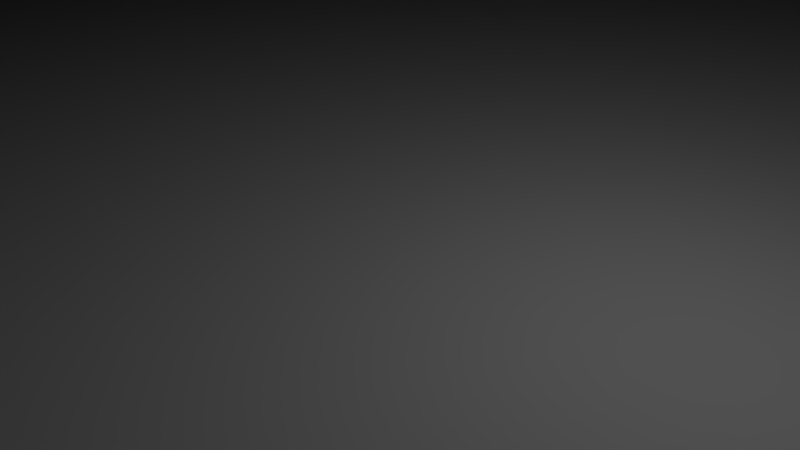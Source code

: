# Source: Maze.blend  (saved by Blender 2.78.0; exported with 4.5.12 LTS)
import bpy
from mathutils import Matrix  # noqa: F401  (used for matrix-valued properties, if any)

bpy.ops.wm.read_factory_settings(use_empty=True)
scene = bpy.context.scene
scene.name = 'Scene'

# ---- collections
col_collection_1 = bpy.data.collections.new('Collection 1'); scene.collection.children.link(col_collection_1)

# ---- world
world_world = bpy.data.worlds.new('World'); scene.world = world_world
world_world.color = (0.05088, 0.05088, 0.05088)
world_world.use_sun_shadow = False
world_world.sun_shadow_jitter_overblur = 0.0
world_world.cycles.sampling_method = 'MANUAL'

# ---- cameras
cam_camera = bpy.data.cameras.new('Camera')
cam_camera.clip_end = 100.0
cam_camera.lens = 35.0
cam_camera.sensor_width = 32.0
cam_camera.sensor_height = 18.0
cam_camera.ortho_scale = 7.314
cam_camera.dof.focus_distance = 0.0
cam_camera.dof.aperture_fstop = 128.0

# ---- lights
light_lamp = bpy.data.lights.new('Lamp', 'POINT')
light_lamp.transmission_factor = 0.0
light_lamp.cutoff_distance = 30.0
light_lamp.energy = 100.0
light_lamp.shadow_buffer_clip_start = 1.001
light_lamp.shadow_soft_size = 0.1
light_lamp.shadow_maximum_resolution = 0.006
light_lamp.use_absolute_resolution = True

# ---- meshes
me_cube_002 = bpy.data.meshes.new('Cube.002')
me_cube_002.from_pydata([(90.0, -20.0, 10.0), (90.0, -30.0, 10.0), (90.0, -40.0, 10.0), (80.0, -20.0, 10.0), (80.0, -30.0, 10.0), (80.0, -40.0, 10.0), (80.0, -50.0, 10.0), (80.0, -60.0, 10.0), (80.0, -70.0, 10.0), (80.0, -80.0, 10.0), (70.0, -20.0, 10.0), (70.0, -30.0, 10.0), (70.0, -50.0, 10.0), (70.0, -60.0, 10.0), (70.0, -70.0, 10.0), (70.0, -80.0, 10.0), (60.0, -20.0, 10.0), (60.0, -30.0, 10.0), (60.0, -70.0, 10.0), (60.0, -80.0, 10.0), (50.0, 20.0, 10.0), (50.0, 10.0, 10.0), (50.0, 0.0, 10.0), (50.0, -10.0, 10.0), (50.0, -20.0, 10.0), (50.0, -30.0, 10.0), (50.0, -70.0, 10.0), (50.0, -80.0, 10.0), (40.0, 80.0, 10.0), (40.0, 70.0, 10.0), (40.0, 20.0, 10.0), (40.0, 10.0, 10.0), (40.0, 0.0, 10.0), (40.0, -10.0, 10.0), (40.0, -20.0, 10.0), (40.0, -30.0, 10.0), (40.0, -70.0, 10.0), (40.0, -80.0, 10.0), (30.0, 80.0, 10.0), (30.0, 70.0, 10.0), (30.0, -70.0, 10.0), (30.0, -80.0, 10.0), (20.0, 80.0, 10.0), (20.0, 70.0, 10.0), (20.0, -30.0, 10.0), (20.0, -40.0, 10.0), (20.0, -50.0, 10.0), (20.0, -60.0, 10.0), (20.0, -70.0, 10.0), (20.0, -80.0, 10.0), (10.0, 80.0, 10.0), (10.0, 70.0, 10.0), (10.0, -30.0, 10.0), (10.0, -40.0, 10.0), (10.0, -50.0, 10.0), (10.0, -60.0, 10.0), (10.0, -70.0, 10.0), (10.0, -80.0, 10.0), (0.0, 80.0, 10.0), (0.0, 70.0, 10.0), (0.0, 60.0, 10.0), (0.0, -70.0, 10.0), (0.0, -80.0, 10.0), (-10.0, 80.0, 10.0), (-10.0, 70.0, 10.0), (-10.0, 60.0, 10.0), (-10.0, -70.0, 10.0), (-10.0, -80.0, 10.0), (-20.0, 70.0, 10.0), (-20.0, 60.0, 10.0), (-30.0, 70.0, 10.0), (-30.0, 60.0, 10.0), (-30.0, 30.0, 10.0), (-30.0, 20.0, 10.0), (-30.0, 10.0, 10.0), (-40.0, 70.0, 10.0), (-40.0, 60.0, 10.0), (-40.0, 50.0, 10.0), (-40.0, 30.0, 10.0), (-40.0, 20.0, 10.0), (-40.0, 10.0, 10.0), (-40.0, 0.0, 10.0), (-40.0, -10.0, 10.0), (-40.0, -20.0, 10.0), (-40.0, -30.0, 10.0), (-40.0, -40.0, 10.0), (-40.0, -50.0, 10.0), (-40.0, -60.0, 10.0), (-40.0, -70.0, 10.0), (-40.0, -80.0, 10.0), (-40.0, -90.0, 10.0), (-50.0, 70.0, 10.0), (-50.0, 60.0, 10.0), (-50.0, 50.0, 10.0), (-50.0, 20.0, 10.0), (-50.0, 10.0, 10.0), (-50.0, 0.0, 10.0), (-50.0, -10.0, 10.0), (-50.0, -20.0, 10.0), (-50.0, -30.0, 10.0), (-50.0, -40.0, 10.0), (-50.0, -50.0, 10.0), (-50.0, -60.0, 10.0), (-50.0, -70.0, 10.0), (-50.0, -80.0, 10.0), (-50.0, -90.0, 10.0), (-60.0, 60.0, 10.0), (-60.0, 50.0, 10.0), (-60.0, -70.0, 10.0), (-60.0, -80.0, 10.0), (-60.0, -90.0, 10.0), (-70.0, 60.0, 10.0), (-70.0, 50.0, 10.0), (-70.0, 0.0, 10.0), (-70.0, -10.0, 10.0), (-70.0, -20.0, 10.0), (-70.0, -30.0, 10.0), (-70.0, -40.0, 10.0), (-70.0, -50.0, 10.0), (-70.0, -60.0, 10.0), (-70.0, -70.0, 10.0), (-70.0, -80.0, 10.0), (-70.0, -90.0, 10.0), (-80.0, 60.0, 10.0), (-80.0, 50.0, 10.0), (-80.0, 0.0, 10.0), (-80.0, -10.0, 10.0), (-80.0, -20.0, 10.0), (-80.0, -30.0, 10.0), (-80.0, -40.0, 10.0), (-80.0, -50.0, 10.0), (-80.0, -60.0, 10.0), (-80.0, -70.0, 10.0), (-80.0, -80.0, 10.0), (-90.0, 60.0, 10.0), (-90.0, 50.0, 10.0), (40.0, 80.0, 30.0), (40.0, 70.0, 30.0), (30.0, 80.0, 30.0), (30.0, 70.0, 30.0), (20.0, 80.0, 30.0), (20.0, 70.0, 30.0), (10.0, 80.0, 30.0), (10.0, 70.0, 30.0), (0.0, 80.0, 30.0), (0.0, 70.0, 30.0), (0.0, 60.0, 30.0), (-10.0, 80.0, 30.0), (-10.0, 70.0, 30.0), (-10.0, 60.0, 30.0), (-20.0, 70.0, 30.0), (-20.0, 60.0, 30.0), (-30.0, 70.0, 30.0), (-30.0, 60.0, 30.0), (-40.0, 70.0, 30.0), (-40.0, 60.0, 30.0), (-40.0, 50.0, 30.0), (-50.0, 70.0, 30.0), (-50.0, 60.0, 30.0), (-50.0, 50.0, 30.0), (-60.0, 60.0, 30.0), (-60.0, 50.0, 30.0), (-70.0, 60.0, 30.0), (-70.0, 50.0, 30.0), (-80.0, 60.0, 30.0), (-80.0, 50.0, 30.0), (-90.0, 60.0, 30.0), (-90.0, 50.0, 30.0), (90.0, -20.0, 30.0), (90.0, -30.0, 30.0), (90.0, -40.0, 30.0), (80.0, -20.0, 30.0), (80.0, -30.0, 30.0), (80.0, -40.0, 30.0), (70.0, -20.0, 30.0), (70.0, -30.0, 30.0), (60.0, -20.0, 30.0), (60.0, -30.0, 30.0), (50.0, 20.0, 30.0), (50.0, 10.0, 30.0), (50.0, 0.0, 30.0), (50.0, -10.0, 30.0), (50.0, -20.0, 30.0), (50.0, -30.0, 30.0), (40.0, 20.0, 30.0), (40.0, 10.0, 30.0), (40.0, 0.0, 30.0), (40.0, -10.0, 30.0), (40.0, -20.0, 30.0), (40.0, -30.0, 30.0), (-30.0, 30.0, 30.0), (-30.0, 20.0, 30.0), (-30.0, 10.0, 30.0), (-40.0, 30.0, 30.0), (-40.0, 20.0, 30.0), (-40.0, 10.0, 30.0), (-40.0, 0.0, 30.0), (-40.0, -10.0, 30.0), (-40.0, -20.0, 30.0), (-40.0, -30.0, 30.0), (-40.0, -40.0, 30.0), (-40.0, -50.0, 30.0), (-40.0, -60.0, 30.0), (-40.0, -70.0, 30.0), (-40.0, -80.0, 30.0), (-40.0, -90.0, 30.0), (-50.0, 20.0, 30.0), (-50.0, 10.0, 30.0), (-50.0, 0.0, 30.0), (-50.0, -10.0, 30.0), (-50.0, -20.0, 30.0), (-50.0, -30.0, 30.0), (-50.0, -40.0, 30.0), (-50.0, -50.0, 30.0), (-50.0, -60.0, 30.0), (-50.0, -70.0, 30.0), (-50.0, -80.0, 30.0), (-50.0, -90.0, 30.0), (-60.0, -70.0, 30.0), (-60.0, -80.0, 30.0), (-60.0, -90.0, 30.0), (-70.0, 0.0, 30.0), (-70.0, -10.0, 30.0), (-70.0, -20.0, 30.0), (-70.0, -30.0, 30.0), (-70.0, -40.0, 30.0), (-70.0, -50.0, 30.0), (-70.0, -60.0, 30.0), (-70.0, -70.0, 30.0), (-70.0, -80.0, 30.0), (-70.0, -90.0, 30.0), (-80.0, 0.0, 30.0), (-80.0, -10.0, 30.0), (-80.0, -20.0, 30.0), (-80.0, -30.0, 30.0), (-80.0, -40.0, 30.0), (-80.0, -50.0, 30.0), (-80.0, -60.0, 30.0), (-80.0, -70.0, 30.0), (-80.0, -80.0, 30.0), (80.0, -50.0, 30.0), (80.0, -60.0, 30.0), (80.0, -70.0, 30.0), (80.0, -80.0, 30.0), (70.0, -50.0, 30.0), (70.0, -60.0, 30.0), (70.0, -70.0, 30.0), (70.0, -80.0, 30.0), (60.0, -70.0, 30.0), (60.0, -80.0, 30.0), (50.0, -70.0, 30.0), (50.0, -80.0, 30.0), (40.0, -70.0, 30.0), (40.0, -80.0, 30.0), (30.0, -70.0, 30.0), (30.0, -80.0, 30.0), (20.0, -30.0, 30.0), (20.0, -40.0, 30.0), (20.0, -50.0, 30.0), (20.0, -60.0, 30.0), (20.0, -70.0, 30.0), (20.0, -80.0, 30.0), (10.0, -30.0, 30.0), (10.0, -40.0, 30.0), (10.0, -50.0, 30.0), (10.0, -60.0, 30.0), (10.0, -70.0, 30.0), (10.0, -80.0, 30.0), (0.0, -70.0, 30.0), (0.0, -80.0, 30.0), (-10.0, -70.0, 30.0), (-10.0, -80.0, 30.0)], [], [(3, 10, 174, 171), (2, 1, 169, 170), (31, 32, 186, 185), (54, 55, 265, 264), (41, 37, 253, 255), (53, 54, 264, 263), (35, 25, 183, 189), (36, 40, 254, 252), (1, 0, 168, 169), (52, 53, 263, 262), (30, 31, 185, 184), (5, 2, 170, 173), (17, 11, 175, 177), (4, 5, 173, 172), (10, 16, 176, 174), (57, 49, 261, 267), (123, 134, 166, 164), (19, 15, 247, 249), (39, 29, 137, 139), (9, 8, 242, 243), (76, 71, 153, 155), (14, 18, 248, 246), (67, 62, 269, 271), (8, 7, 241, 242), (61, 66, 270, 268), (37, 27, 251, 253), (28, 38, 138, 136), (48, 47, 259, 260), (70, 75, 154, 152), (107, 93, 159, 161), (7, 6, 240, 241), (51, 43, 141, 143), (92, 106, 160, 158), (77, 76, 155, 156), (120, 119, 227, 228), (113, 125, 231, 221), (42, 50, 142, 140), (65, 60, 146, 149), (101, 102, 214, 213), (119, 118, 226, 227), (100, 101, 213, 212), (78, 79, 194, 193), (118, 117, 225, 226), (110, 105, 217, 220), (99, 100, 212, 211), (117, 116, 224, 225), (104, 109, 219, 216), (98, 99, 211, 210), (116, 115, 223, 224), (124, 112, 163, 165), (90, 89, 204, 205), (60, 59, 145, 146), (97, 98, 210, 209), (115, 114, 222, 223), (29, 28, 136, 137), (89, 88, 203, 204), (109, 108, 218, 219), (79, 94, 206, 194), (133, 121, 229, 239), (96, 97, 209, 208), (132, 133, 239, 238), (114, 113, 221, 222), (88, 87, 202, 203), (111, 123, 164, 162), (136, 138, 139, 137), (138, 140, 141, 139), (140, 142, 143, 141), (142, 144, 145, 143), (144, 147, 148, 145), (145, 148, 149, 146), (148, 150, 151, 149), (150, 152, 153, 151), (152, 154, 155, 153), (154, 157, 158, 155), (155, 158, 159, 156), (158, 160, 161, 159), (160, 162, 163, 161), (162, 164, 165, 163), (164, 166, 167, 165), (64, 68, 150, 148), (63, 64, 148, 147), (135, 124, 165, 167), (69, 65, 149, 151), (91, 92, 158, 157), (50, 58, 144, 142), (134, 135, 167, 166), (106, 111, 162, 160), (59, 51, 143, 145), (112, 107, 161, 163), (75, 91, 157, 154), (38, 42, 140, 138), (43, 39, 139, 141), (93, 77, 156, 159), (68, 70, 152, 150), (71, 69, 151, 153), (58, 63, 147, 144), (168, 171, 172, 169), (169, 172, 173, 170), (171, 174, 175, 172), (174, 176, 177, 175), (176, 182, 183, 177), (178, 184, 185, 179), (179, 185, 186, 180), (180, 186, 187, 181), (181, 187, 188, 182), (182, 188, 189, 183), (32, 33, 187, 186), (21, 20, 178, 179), (16, 24, 182, 176), (11, 4, 172, 175), (20, 30, 184, 178), (33, 34, 188, 187), (22, 21, 179, 180), (25, 17, 177, 183), (34, 35, 189, 188), (23, 22, 180, 181), (0, 3, 171, 168), (24, 23, 181, 182), (190, 193, 194, 191), (191, 194, 195, 192), (194, 206, 207, 195), (195, 207, 208, 196), (196, 208, 209, 197), (197, 209, 210, 198), (198, 210, 211, 199), (199, 211, 212, 200), (200, 212, 213, 201), (201, 213, 214, 202), (202, 214, 215, 203), (203, 215, 216, 204), (204, 216, 217, 205), (216, 219, 220, 217), (218, 228, 229, 219), (219, 229, 230, 220), (221, 231, 232, 222), (222, 232, 233, 223), (223, 233, 234, 224), (224, 234, 235, 225), (225, 235, 236, 226), (226, 236, 237, 227), (227, 237, 238, 228), (228, 238, 239, 229), (81, 80, 195, 196), (102, 103, 215, 214), (125, 126, 232, 231), (82, 81, 196, 197), (108, 120, 228, 218), (72, 78, 193, 190), (103, 104, 216, 215), (126, 127, 233, 232), (121, 122, 230, 229), (83, 82, 197, 198), (127, 128, 234, 233), (84, 83, 198, 199), (122, 110, 220, 230), (80, 74, 192, 195), (128, 129, 235, 234), (85, 84, 199, 200), (129, 130, 236, 235), (73, 72, 190, 191), (86, 85, 200, 201), (105, 90, 205, 217), (130, 131, 237, 236), (94, 95, 207, 206), (74, 73, 191, 192), (87, 86, 201, 202), (131, 132, 238, 237), (95, 96, 208, 207), (240, 244, 245, 241), (241, 245, 246, 242), (242, 246, 247, 243), (246, 248, 249, 247), (248, 250, 251, 249), (250, 252, 253, 251), (252, 254, 255, 253), (254, 260, 261, 255), (256, 262, 263, 257), (257, 263, 264, 258), (258, 264, 265, 259), (259, 265, 266, 260), (260, 266, 267, 261), (266, 268, 269, 267), (268, 270, 271, 269), (12, 13, 245, 244), (55, 56, 266, 265), (18, 26, 250, 248), (6, 12, 244, 240), (13, 14, 246, 245), (66, 67, 271, 270), (27, 19, 249, 251), (56, 61, 268, 266), (62, 57, 267, 269), (15, 9, 243, 247), (40, 48, 260, 254), (45, 44, 256, 257), (49, 41, 255, 261), (46, 45, 257, 258), (44, 52, 262, 256), (26, 36, 252, 250), (47, 46, 258, 259)])
me_cube_002.use_remesh_preserve_volume = False
me_cube_002.use_remesh_preserve_attributes = False
me_cube_002.use_mirror_vertex_groups = False
me_cube_002.update()
me_cube_001 = bpy.data.meshes.new('Cube.001')
me_cube_001.from_pydata([(-100.0, -100.0, 0.0), (-100.0, -100.0, 10.0), (-100.0, 100.0, 0.0), (-100.0, 100.0, 10.0), (100.0, -100.0, 0.0), (100.0, -100.0, 10.0), (100.0, 100.0, 0.0), (100.0, 100.0, 10.0), (-100.0, 90.0, 0.0), (-100.0, 80.0, 0.0), (-100.0, 70.0, 0.0), (-100.0, 60.0, 0.0), (-100.0, 50.0, 0.0), (-100.0, 40.0, 0.0), (-100.0, 30.0, 0.0), (-100.0, 20.0, 0.0), (-100.0, 10.0, 0.0), (-100.0, 0.0, 0.0), (-100.0, -10.0, 0.0), (-100.0, -20.0, 0.0), (-100.0, -30.0, 0.0), (-100.0, -40.0, 0.0), (-100.0, -50.0, 0.0), (-100.0, -60.0, 0.0), (-100.0, -70.0, 0.0), (-100.0, -80.0, 0.0), (-100.0, -90.0, 0.0), (-100.0, -90.0, 10.0), (-100.0, -80.0, 10.0), (-100.0, -70.0, 10.0), (-100.0, -60.0, 10.0), (-100.0, -50.0, 10.0), (-100.0, -40.0, 10.0), (-100.0, -30.0, 10.0), (-100.0, -20.0, 10.0), (-100.0, -10.0, 10.0), (-100.0, 0.0, 10.0), (-100.0, 10.0, 10.0), (-100.0, 20.0, 10.0), (-100.0, 30.0, 10.0), (-100.0, 40.0, 10.0), (-100.0, 50.0, 10.0), (-100.0, 60.0, 10.0), (-100.0, 70.0, 10.0), (-100.0, 80.0, 10.0), (-100.0, 90.0, 10.0), (90.0, 100.0, 0.0), (80.0, 100.0, 0.0), (70.0, 100.0, 0.0), (60.0, 100.0, 0.0), (50.0, 100.0, 0.0), (40.0, 100.0, 0.0), (30.0, 100.0, 0.0), (20.0, 100.0, 0.0), (10.0, 100.0, 0.0), (0.0, 100.0, 0.0), (-10.0, 100.0, 0.0), (-20.0, 100.0, 0.0), (-30.0, 100.0, 0.0), (-40.0, 100.0, 0.0), (-50.0, 100.0, 0.0), (-60.0, 100.0, 0.0), (-70.0, 100.0, 0.0), (-80.0, 100.0, 0.0), (-90.0, 100.0, 0.0), (-90.0, 100.0, 10.0), (-80.0, 100.0, 10.0), (-70.0, 100.0, 10.0), (-60.0, 100.0, 10.0), (-50.0, 100.0, 10.0), (-40.0, 100.0, 10.0), (-30.0, 100.0, 10.0), (-20.0, 100.0, 10.0), (-10.0, 100.0, 10.0), (0.0, 100.0, 10.0), (10.0, 100.0, 10.0), (20.0, 100.0, 10.0), (30.0, 100.0, 10.0), (40.0, 100.0, 10.0), (50.0, 100.0, 10.0), (60.0, 100.0, 10.0), (70.0, 100.0, 10.0), (80.0, 100.0, 10.0), (90.0, 100.0, 10.0), (100.0, -90.0, 0.0), (100.0, -80.0, 0.0), (100.0, -70.0, 0.0), (100.0, -60.0, 0.0), (100.0, -50.0, 0.0), (100.0, -40.0, 0.0), (100.0, -30.0, 0.0), (100.0, -20.0, 0.0), (100.0, -10.0, 0.0), (100.0, 0.0, 0.0), (100.0, 10.0, 0.0), (100.0, 20.0, 0.0), (100.0, 30.0, 0.0), (100.0, 40.0, 0.0), (100.0, 50.0, 0.0), (100.0, 60.0, 0.0), (100.0, 70.0, 0.0), (100.0, 80.0, 0.0), (100.0, 90.0, 0.0), (100.0, 90.0, 10.0), (100.0, 80.0, 10.0), (100.0, 70.0, 10.0), (100.0, 60.0, 10.0), (100.0, 50.0, 10.0), (100.0, 40.0, 10.0), (100.0, 30.0, 10.0), (100.0, 20.0, 10.0), (100.0, 10.0, 10.0), (100.0, 0.0, 10.0), (100.0, -10.0, 10.0), (100.0, -20.0, 10.0), (100.0, -30.0, 10.0), (100.0, -40.0, 10.0), (100.0, -50.0, 10.0), (100.0, -60.0, 10.0), (100.0, -70.0, 10.0), (100.0, -80.0, 10.0), (100.0, -90.0, 10.0), (-90.0, -100.0, 0.0), (-80.0, -100.0, 0.0), (-70.0, -100.0, 0.0), (-60.0, -100.0, 0.0), (-50.0, -100.0, 0.0), (-40.0, -100.0, 0.0), (-30.0, -100.0, 0.0), (-20.0, -100.0, 0.0), (-10.0, -100.0, 0.0), (0.0, -100.0, 0.0), (10.0, -100.0, 0.0), (20.0, -100.0, 0.0), (30.0, -100.0, 0.0), (40.0, -100.0, 0.0), (50.0, -100.0, 0.0), (60.0, -100.0, 0.0), (70.0, -100.0, 0.0), (80.0, -100.0, 0.0), (90.0, -100.0, 0.0), (90.0, -100.0, 10.0), (80.0, -100.0, 10.0), (70.0, -100.0, 10.0), (60.0, -100.0, 10.0), (50.0, -100.0, 10.0), (40.0, -100.0, 10.0), (30.0, -100.0, 10.0), (20.0, -100.0, 10.0), (10.0, -100.0, 10.0), (0.0, -100.0, 10.0), (-10.0, -100.0, 10.0), (-20.0, -100.0, 10.0), (-30.0, -100.0, 10.0), (-40.0, -100.0, 10.0), (-50.0, -100.0, 10.0), (-60.0, -100.0, 10.0), (-70.0, -100.0, 10.0), (-80.0, -100.0, 10.0), (-90.0, -100.0, 10.0), (90.0, 90.0, 10.0), (90.0, 80.0, 10.0), (90.0, 70.0, 10.0), (90.0, 60.0, 10.0), (90.0, 50.0, 10.0), (90.0, 40.0, 10.0), (90.0, 30.0, 10.0), (90.0, 20.0, 10.0), (90.0, 10.0, 10.0), (90.0, 0.0, 10.0), (90.0, -10.0, 10.0), (90.0, -20.0, 10.0), (90.0, -30.0, 10.0), (90.0, -40.0, 10.0), (90.0, -50.0, 10.0), (90.0, -60.0, 10.0), (90.0, -70.0, 10.0), (90.0, -80.0, 10.0), (90.0, -90.0, 10.0), (80.0, 90.0, 10.0), (80.0, 80.0, 10.0), (80.0, 70.0, 10.0), (80.0, 60.0, 10.0), (80.0, 50.0, 10.0), (80.0, 40.0, 10.0), (80.0, 30.0, 10.0), (80.0, 20.0, 10.0), (80.0, 10.0, 10.0), (80.0, 0.0, 10.0), (80.0, -10.0, 10.0), (80.0, -20.0, 10.0), (80.0, -30.0, 10.0), (80.0, -40.0, 10.0), (80.0, -50.0, 10.0), (80.0, -60.0, 10.0), (80.0, -70.0, 10.0), (80.0, -80.0, 10.0), (80.0, -90.0, 10.0), (70.0, 90.0, 10.0), (70.0, 80.0, 10.0), (70.0, 70.0, 10.0), (70.0, 60.0, 10.0), (70.0, 50.0, 10.0), (70.0, 40.0, 10.0), (70.0, 30.0, 10.0), (70.0, 20.0, 10.0), (70.0, 10.0, 10.0), (70.0, 0.0, 10.0), (70.0, -10.0, 10.0), (70.0, -20.0, 10.0), (70.0, -30.0, 10.0), (70.0, -40.0, 10.0), (70.0, -50.0, 10.0), (70.0, -60.0, 10.0), (70.0, -70.0, 10.0), (70.0, -80.0, 10.0), (70.0, -90.0, 10.0), (60.0, 90.0, 10.0), (60.0, 80.0, 10.0), (60.0, 70.0, 10.0), (60.0, 60.0, 10.0), (60.0, 50.0, 10.0), (60.0, 40.0, 10.0), (60.0, 30.0, 10.0), (60.0, 20.0, 10.0), (60.0, 10.0, 10.0), (60.0, 0.0, 10.0), (60.0, -10.0, 10.0), (60.0, -20.0, 10.0), (60.0, -30.0, 10.0), (60.0, -40.0, 10.0), (60.0, -50.0, 10.0), (60.0, -60.0, 10.0), (60.0, -70.0, 10.0), (60.0, -80.0, 10.0), (60.0, -90.0, 10.0), (50.0, 90.0, 10.0), (50.0, 80.0, 10.0), (50.0, 70.0, 10.0), (50.0, 60.0, 10.0), (50.0, 50.0, 10.0), (50.0, 40.0, 10.0), (50.0, 30.0, 10.0), (50.0, 20.0, 10.0), (50.0, 10.0, 10.0), (50.0, 0.0, 10.0), (50.0, -10.0, 10.0), (50.0, -20.0, 10.0), (50.0, -30.0, 10.0), (50.0, -40.0, 10.0), (50.0, -50.0, 10.0), (50.0, -60.0, 10.0), (50.0, -70.0, 10.0), (50.0, -80.0, 10.0), (50.0, -90.0, 10.0), (40.0, 90.0, 10.0), (40.0, 80.0, 10.0), (40.0, 70.0, 10.0), (40.0, 60.0, 10.0), (40.0, 50.0, 10.0), (40.0, 40.0, 10.0), (40.0, 30.0, 10.0), (40.0, 20.0, 10.0), (40.0, 10.0, 10.0), (40.0, 0.0, 10.0), (40.0, -10.0, 10.0), (40.0, -20.0, 10.0), (40.0, -30.0, 10.0), (40.0, -40.0, 10.0), (40.0, -50.0, 10.0), (40.0, -60.0, 10.0), (40.0, -70.0, 10.0), (40.0, -80.0, 10.0), (40.0, -90.0, 10.0), (30.0, 90.0, 10.0), (30.0, 80.0, 10.0), (30.0, 70.0, 10.0), (30.0, 60.0, 10.0), (30.0, 50.0, 10.0), (30.0, 40.0, 10.0), (30.0, 30.0, 10.0), (30.0, 20.0, 10.0), (30.0, 10.0, 10.0), (30.0, 0.0, 10.0), (30.0, -10.0, 10.0), (30.0, -20.0, 10.0), (30.0, -30.0, 10.0), (30.0, -40.0, 10.0), (30.0, -50.0, 10.0), (30.0, -60.0, 10.0), (30.0, -70.0, 10.0), (30.0, -80.0, 10.0), (30.0, -90.0, 10.0), (20.0, 90.0, 10.0), (20.0, 80.0, 10.0), (20.0, 70.0, 10.0), (20.0, 60.0, 10.0), (20.0, 50.0, 10.0), (20.0, 40.0, 10.0), (20.0, 30.0, 10.0), (20.0, 20.0, 10.0), (20.0, 10.0, 10.0), (20.0, 0.0, 10.0), (20.0, -10.0, 10.0), (20.0, -20.0, 10.0), (20.0, -30.0, 10.0), (20.0, -40.0, 10.0), (20.0, -50.0, 10.0), (20.0, -60.0, 10.0), (20.0, -70.0, 10.0), (20.0, -80.0, 10.0), (20.0, -90.0, 10.0), (10.0, 90.0, 10.0), (10.0, 80.0, 10.0), (10.0, 70.0, 10.0), (10.0, 60.0, 10.0), (10.0, 50.0, 10.0), (10.0, 40.0, 10.0), (10.0, 30.0, 10.0), (10.0, 20.0, 10.0), (10.0, 10.0, 10.0), (10.0, 0.0, 10.0), (10.0, -10.0, 10.0), (10.0, -20.0, 10.0), (10.0, -30.0, 10.0), (10.0, -40.0, 10.0), (10.0, -50.0, 10.0), (10.0, -60.0, 10.0), (10.0, -70.0, 10.0), (10.0, -80.0, 10.0), (10.0, -90.0, 10.0), (0.0, 90.0, 10.0), (0.0, 80.0, 10.0), (0.0, 70.0, 10.0), (0.0, 60.0, 10.0), (0.0, 50.0, 10.0), (0.0, 40.0, 10.0), (0.0, 30.0, 10.0), (0.0, 20.0, 10.0), (0.0, 10.0, 10.0), (0.0, 0.0, 10.0), (0.0, -10.0, 10.0), (0.0, -20.0, 10.0), (0.0, -30.0, 10.0), (0.0, -40.0, 10.0), (0.0, -50.0, 10.0), (0.0, -60.0, 10.0), (0.0, -70.0, 10.0), (0.0, -80.0, 10.0), (0.0, -90.0, 10.0), (-10.0, 90.0, 10.0), (-10.0, 80.0, 10.0), (-10.0, 70.0, 10.0), (-10.0, 60.0, 10.0), (-10.0, 50.0, 10.0), (-10.0, 40.0, 10.0), (-10.0, 30.0, 10.0), (-10.0, 20.0, 10.0), (-10.0, 10.0, 10.0), (-10.0, 0.0, 10.0), (-10.0, -10.0, 10.0), (-10.0, -20.0, 10.0), (-10.0, -30.0, 10.0), (-10.0, -40.0, 10.0), (-10.0, -50.0, 10.0), (-10.0, -60.0, 10.0), (-10.0, -70.0, 10.0), (-10.0, -80.0, 10.0), (-10.0, -90.0, 10.0), (-20.0, 90.0, 10.0), (-20.0, 80.0, 10.0), (-20.0, 70.0, 10.0), (-20.0, 60.0, 10.0), (-20.0, 50.0, 10.0), (-20.0, 40.0, 10.0), (-20.0, 30.0, 10.0), (-20.0, 20.0, 10.0), (-20.0, 10.0, 10.0), (-20.0, 0.0, 10.0), (-20.0, -10.0, 10.0), (-20.0, -20.0, 10.0), (-20.0, -30.0, 10.0), (-20.0, -40.0, 10.0), (-20.0, -50.0, 10.0), (-20.0, -60.0, 10.0), (-20.0, -70.0, 10.0), (-20.0, -80.0, 10.0), (-20.0, -90.0, 10.0), (-30.0, 90.0, 10.0), (-30.0, 80.0, 10.0), (-30.0, 70.0, 10.0), (-30.0, 60.0, 10.0), (-30.0, 50.0, 10.0), (-30.0, 40.0, 10.0), (-30.0, 30.0, 10.0), (-30.0, 20.0, 10.0), (-30.0, 10.0, 10.0), (-30.0, 0.0, 10.0), (-30.0, -10.0, 10.0), (-30.0, -20.0, 10.0), (-30.0, -30.0, 10.0), (-30.0, -40.0, 10.0), (-30.0, -50.0, 10.0), (-30.0, -60.0, 10.0), (-30.0, -70.0, 10.0), (-30.0, -80.0, 10.0), (-30.0, -90.0, 10.0), (-40.0, 90.0, 10.0), (-40.0, 80.0, 10.0), (-40.0, 70.0, 10.0), (-40.0, 60.0, 10.0), (-40.0, 50.0, 10.0), (-40.0, 40.0, 10.0), (-40.0, 30.0, 10.0), (-40.0, 20.0, 10.0), (-40.0, 10.0, 10.0), (-40.0, 0.0, 10.0), (-40.0, -10.0, 10.0), (-40.0, -20.0, 10.0), (-40.0, -30.0, 10.0), (-40.0, -40.0, 10.0), (-40.0, -50.0, 10.0), (-40.0, -60.0, 10.0), (-40.0, -70.0, 10.0), (-40.0, -80.0, 10.0), (-40.0, -90.0, 10.0), (-50.0, 90.0, 10.0), (-50.0, 80.0, 10.0), (-50.0, 70.0, 10.0), (-50.0, 60.0, 10.0), (-50.0, 50.0, 10.0), (-50.0, 40.0, 10.0), (-50.0, 30.0, 10.0), (-50.0, 20.0, 10.0), (-50.0, 10.0, 10.0), (-50.0, 0.0, 10.0), (-50.0, -10.0, 10.0), (-50.0, -20.0, 10.0), (-50.0, -30.0, 10.0), (-50.0, -40.0, 10.0), (-50.0, -50.0, 10.0), (-50.0, -60.0, 10.0), (-50.0, -70.0, 10.0), (-50.0, -80.0, 10.0), (-50.0, -90.0, 10.0), (-60.0, 90.0, 10.0), (-60.0, 80.0, 10.0), (-60.0, 70.0, 10.0), (-60.0, 60.0, 10.0), (-60.0, 50.0, 10.0), (-60.0, 40.0, 10.0), (-60.0, 30.0, 10.0), (-60.0, 20.0, 10.0), (-60.0, 10.0, 10.0), (-60.0, 0.0, 10.0), (-60.0, -10.0, 10.0), (-60.0, -20.0, 10.0), (-60.0, -30.0, 10.0), (-60.0, -40.0, 10.0), (-60.0, -50.0, 10.0), (-60.0, -60.0, 10.0), (-60.0, -70.0, 10.0), (-60.0, -80.0, 10.0), (-60.0, -90.0, 10.0), (-70.0, 90.0, 10.0), (-70.0, 80.0, 10.0), (-70.0, 70.0, 10.0), (-70.0, 60.0, 10.0), (-70.0, 50.0, 10.0), (-70.0, 40.0, 10.0), (-70.0, 30.0, 10.0), (-70.0, 20.0, 10.0), (-70.0, 10.0, 10.0), (-70.0, 0.0, 10.0), (-70.0, -10.0, 10.0), (-70.0, -20.0, 10.0), (-70.0, -30.0, 10.0), (-70.0, -40.0, 10.0), (-70.0, -50.0, 10.0), (-70.0, -60.0, 10.0), (-70.0, -70.0, 10.0), (-70.0, -80.0, 10.0), (-70.0, -90.0, 10.0), (-80.0, 90.0, 10.0), (-80.0, 80.0, 10.0), (-80.0, 70.0, 10.0), (-80.0, 60.0, 10.0), (-80.0, 50.0, 10.0), (-80.0, 40.0, 10.0), (-80.0, 30.0, 10.0), (-80.0, 20.0, 10.0), (-80.0, 10.0, 10.0), (-80.0, 0.0, 10.0), (-80.0, -10.0, 10.0), (-80.0, -20.0, 10.0), (-80.0, -30.0, 10.0), (-80.0, -40.0, 10.0), (-80.0, -50.0, 10.0), (-80.0, -60.0, 10.0), (-80.0, -70.0, 10.0), (-80.0, -80.0, 10.0), (-80.0, -90.0, 10.0), (-90.0, 90.0, 10.0), (-90.0, 80.0, 10.0), (-90.0, 70.0, 10.0), (-90.0, 60.0, 10.0), (-90.0, 50.0, 10.0), (-90.0, 40.0, 10.0), (-90.0, 30.0, 10.0), (-90.0, 20.0, 10.0), (-90.0, 10.0, 10.0), (-90.0, 0.0, 10.0), (-90.0, -10.0, 10.0), (-90.0, -20.0, 10.0), (-90.0, -30.0, 10.0), (-90.0, -40.0, 10.0), (-90.0, -50.0, 10.0), (-90.0, -60.0, 10.0), (-90.0, -70.0, 10.0), (-90.0, -80.0, 10.0), (-90.0, -90.0, 10.0), (-90.0, 90.0, 0.0), (-90.0, 80.0, 0.0), (-90.0, 70.0, 0.0), (-90.0, 60.0, 0.0), (-90.0, 50.0, 0.0), (-90.0, 40.0, 0.0), (-90.0, 30.0, 0.0), (-90.0, 20.0, 0.0), (-90.0, 10.0, 0.0), (-90.0, 0.0, 0.0), (-90.0, -10.0, 0.0), (-90.0, -20.0, 0.0), (-90.0, -30.0, 0.0), (-90.0, -40.0, 0.0), (-90.0, -50.0, 0.0), (-90.0, -60.0, 0.0), (-90.0, -70.0, 0.0), (-90.0, -80.0, 0.0), (-90.0, -90.0, 0.0), (-80.0, 90.0, 0.0), (-80.0, 80.0, 0.0), (-80.0, 70.0, 0.0), (-80.0, 60.0, 0.0), (-80.0, 50.0, 0.0), (-80.0, 40.0, 0.0), (-80.0, 30.0, 0.0), (-80.0, 20.0, 0.0), (-80.0, 10.0, 0.0), (-80.0, 0.0, 0.0), (-80.0, -10.0, 0.0), (-80.0, -20.0, 0.0), (-80.0, -30.0, 0.0), (-80.0, -40.0, 0.0), (-80.0, -50.0, 0.0), (-80.0, -60.0, 0.0), (-80.0, -70.0, 0.0), (-80.0, -80.0, 0.0), (-80.0, -90.0, 0.0), (-70.0, 90.0, 0.0), (-70.0, 80.0, 0.0), (-70.0, 70.0, 0.0), (-70.0, 60.0, 0.0), (-70.0, 50.0, 0.0), (-70.0, 40.0, 0.0), (-70.0, 30.0, 0.0), (-70.0, 20.0, 0.0), (-70.0, 10.0, 0.0), (-70.0, 0.0, 0.0), (-70.0, -10.0, 0.0), (-70.0, -20.0, 0.0), (-70.0, -30.0, 0.0), (-70.0, -40.0, 0.0), (-70.0, -50.0, 0.0), (-70.0, -60.0, 0.0), (-70.0, -70.0, 0.0), (-70.0, -80.0, 0.0), (-70.0, -90.0, 0.0), (-60.0, 90.0, 0.0), (-60.0, 80.0, 0.0), (-60.0, 70.0, 0.0), (-60.0, 60.0, 0.0), (-60.0, 50.0, 0.0), (-60.0, 40.0, 0.0), (-60.0, 30.0, 0.0), (-60.0, 20.0, 0.0), (-60.0, 10.0, 0.0), (-60.0, 0.0, 0.0), (-60.0, -10.0, 0.0), (-60.0, -20.0, 0.0), (-60.0, -30.0, 0.0), (-60.0, -40.0, 0.0), (-60.0, -50.0, 0.0), (-60.0, -60.0, 0.0), (-60.0, -70.0, 0.0), (-60.0, -80.0, 0.0), (-60.0, -90.0, 0.0), (-50.0, 90.0, 0.0), (-50.0, 80.0, 0.0), (-50.0, 70.0, 0.0), (-50.0, 60.0, 0.0), (-50.0, 50.0, 0.0), (-50.0, 40.0, 0.0), (-50.0, 30.0, 0.0), (-50.0, 20.0, 0.0), (-50.0, 10.0, 0.0), (-50.0, 0.0, 0.0), (-50.0, -10.0, 0.0), (-50.0, -20.0, 0.0), (-50.0, -30.0, 0.0), (-50.0, -40.0, 0.0), (-50.0, -50.0, 0.0), (-50.0, -60.0, 0.0), (-50.0, -70.0, 0.0), (-50.0, -80.0, 0.0), (-50.0, -90.0, 0.0), (-40.0, 90.0, 0.0), (-40.0, 80.0, 0.0), (-40.0, 70.0, 0.0), (-40.0, 60.0, 0.0), (-40.0, 50.0, 0.0), (-40.0, 40.0, 0.0), (-40.0, 30.0, 0.0), (-40.0, 20.0, 0.0), (-40.0, 10.0, 0.0), (-40.0, 0.0, 0.0), (-40.0, -10.0, 0.0), (-40.0, -20.0, 0.0), (-40.0, -30.0, 0.0), (-40.0, -40.0, 0.0), (-40.0, -50.0, 0.0), (-40.0, -60.0, 0.0), (-40.0, -70.0, 0.0), (-40.0, -80.0, 0.0), (-40.0, -90.0, 0.0), (-30.0, 90.0, 0.0), (-30.0, 80.0, 0.0), (-30.0, 70.0, 0.0), (-30.0, 60.0, 0.0), (-30.0, 50.0, 0.0), (-30.0, 40.0, 0.0), (-30.0, 30.0, 0.0), (-30.0, 20.0, 0.0), (-30.0, 10.0, 0.0), (-30.0, 0.0, 0.0), (-30.0, -10.0, 0.0), (-30.0, -20.0, 0.0), (-30.0, -30.0, 0.0), (-30.0, -40.0, 0.0), (-30.0, -50.0, 0.0), (-30.0, -60.0, 0.0), (-30.0, -70.0, 0.0), (-30.0, -80.0, 0.0), (-30.0, -90.0, 0.0), (-20.0, 90.0, 0.0), (-20.0, 80.0, 0.0), (-20.0, 70.0, 0.0), (-20.0, 60.0, 0.0), (-20.0, 50.0, 0.0), (-20.0, 40.0, 0.0), (-20.0, 30.0, 0.0), (-20.0, 20.0, 0.0), (-20.0, 10.0, 0.0), (-20.0, 0.0, 0.0), (-20.0, -10.0, 0.0), (-20.0, -20.0, 0.0), (-20.0, -30.0, 0.0), (-20.0, -40.0, 0.0), (-20.0, -50.0, 0.0), (-20.0, -60.0, 0.0), (-20.0, -70.0, 0.0), (-20.0, -80.0, 0.0), (-20.0, -90.0, 0.0), (-10.0, 90.0, 0.0), (-10.0, 80.0, 0.0), (-10.0, 70.0, 0.0), (-10.0, 60.0, 0.0), (-10.0, 50.0, 0.0), (-10.0, 40.0, 0.0), (-10.0, 30.0, 0.0), (-10.0, 20.0, 0.0), (-10.0, 10.0, 0.0), (-10.0, 0.0, 0.0), (-10.0, -10.0, 0.0), (-10.0, -20.0, 0.0), (-10.0, -30.0, 0.0), (-10.0, -40.0, 0.0), (-10.0, -50.0, 0.0), (-10.0, -60.0, 0.0), (-10.0, -70.0, 0.0), (-10.0, -80.0, 0.0), (-10.0, -90.0, 0.0), (0.0, 90.0, 0.0), (0.0, 80.0, 0.0), (0.0, 70.0, 0.0), (0.0, 60.0, 0.0), (0.0, 50.0, 0.0), (0.0, 40.0, 0.0), (0.0, 30.0, 0.0), (0.0, 20.0, 0.0), (0.0, 10.0, 0.0), (0.0, 0.0, 0.0), (0.0, -10.0, 0.0), (0.0, -20.0, 0.0), (0.0, -30.0, 0.0), (0.0, -40.0, 0.0), (0.0, -50.0, 0.0), (0.0, -60.0, 0.0), (0.0, -70.0, 0.0), (0.0, -80.0, 0.0), (0.0, -90.0, 0.0), (10.0, 90.0, 0.0), (10.0, 80.0, 0.0), (10.0, 70.0, 0.0), (10.0, 60.0, 0.0), (10.0, 50.0, 0.0), (10.0, 40.0, 0.0), (10.0, 30.0, 0.0), (10.0, 20.0, 0.0), (10.0, 10.0, 0.0), (10.0, 0.0, 0.0), (10.0, -10.0, 0.0), (10.0, -20.0, 0.0), (10.0, -30.0, 0.0), (10.0, -40.0, 0.0), (10.0, -50.0, 0.0), (10.0, -60.0, 0.0), (10.0, -70.0, 0.0), (10.0, -80.0, 0.0), (10.0, -90.0, 0.0), (20.0, 90.0, 0.0), (20.0, 80.0, 0.0), (20.0, 70.0, 0.0), (20.0, 60.0, 0.0), (20.0, 50.0, 0.0), (20.0, 40.0, 0.0), (20.0, 30.0, 0.0), (20.0, 20.0, 0.0), (20.0, 10.0, 0.0), (20.0, 0.0, 0.0), (20.0, -10.0, 0.0), (20.0, -20.0, 0.0), (20.0, -30.0, 0.0), (20.0, -40.0, 0.0), (20.0, -50.0, 0.0), (20.0, -60.0, 0.0), (20.0, -70.0, 0.0), (20.0, -80.0, 0.0), (20.0, -90.0, 0.0), (30.0, 90.0, 0.0), (30.0, 80.0, 0.0), (30.0, 70.0, 0.0), (30.0, 60.0, 0.0), (30.0, 50.0, 0.0), (30.0, 40.0, 0.0), (30.0, 30.0, 0.0), (30.0, 20.0, 0.0), (30.0, 10.0, 0.0), (30.0, 0.0, 0.0), (30.0, -10.0, 0.0), (30.0, -20.0, 0.0), (30.0, -30.0, 0.0), (30.0, -40.0, 0.0), (30.0, -50.0, 0.0), (30.0, -60.0, 0.0), (30.0, -70.0, 0.0), (30.0, -80.0, 0.0), (30.0, -90.0, 0.0), (40.0, 90.0, 0.0), (40.0, 80.0, 0.0), (40.0, 70.0, 0.0), (40.0, 60.0, 0.0), (40.0, 50.0, 0.0), (40.0, 40.0, 0.0), (40.0, 30.0, 0.0), (40.0, 20.0, 0.0), (40.0, 10.0, 0.0), (40.0, 0.0, 0.0), (40.0, -10.0, 0.0), (40.0, -20.0, 0.0), (40.0, -30.0, 0.0), (40.0, -40.0, 0.0), (40.0, -50.0, 0.0), (40.0, -60.0, 0.0), (40.0, -70.0, 0.0), (40.0, -80.0, 0.0), (40.0, -90.0, 0.0), (50.0, 90.0, 0.0), (50.0, 80.0, 0.0), (50.0, 70.0, 0.0), (50.0, 60.0, 0.0), (50.0, 50.0, 0.0), (50.0, 40.0, 0.0), (50.0, 30.0, 0.0), (50.0, 20.0, 0.0), (50.0, 10.0, 0.0), (50.0, 0.0, 0.0), (50.0, -10.0, 0.0), (50.0, -20.0, 0.0), (50.0, -30.0, 0.0), (50.0, -40.0, 0.0), (50.0, -50.0, 0.0), (50.0, -60.0, 0.0), (50.0, -70.0, 0.0), (50.0, -80.0, 0.0), (50.0, -90.0, 0.0), (60.0, 90.0, 0.0), (60.0, 80.0, 0.0), (60.0, 70.0, 0.0), (60.0, 60.0, 0.0), (60.0, 50.0, 0.0), (60.0, 40.0, 0.0), (60.0, 30.0, 0.0), (60.0, 20.0, 0.0), (60.0, 10.0, 0.0), (60.0, 0.0, 0.0), (60.0, -10.0, 0.0), (60.0, -20.0, 0.0), (60.0, -30.0, 0.0), (60.0, -40.0, 0.0), (60.0, -50.0, 0.0), (60.0, -60.0, 0.0), (60.0, -70.0, 0.0), (60.0, -80.0, 0.0), (60.0, -90.0, 0.0), (70.0, 90.0, 0.0), (70.0, 80.0, 0.0), (70.0, 70.0, 0.0), (70.0, 60.0, 0.0), (70.0, 50.0, 0.0), (70.0, 40.0, 0.0), (70.0, 30.0, 0.0), (70.0, 20.0, 0.0), (70.0, 10.0, 0.0), (70.0, 0.0, 0.0), (70.0, -10.0, 0.0), (70.0, -20.0, 0.0), (70.0, -30.0, 0.0), (70.0, -40.0, 0.0), (70.0, -50.0, 0.0), (70.0, -60.0, 0.0), (70.0, -70.0, 0.0), (70.0, -80.0, 0.0), (70.0, -90.0, 0.0), (80.0, 90.0, 0.0), (80.0, 80.0, 0.0), (80.0, 70.0, 0.0), (80.0, 60.0, 0.0), (80.0, 50.0, 0.0), (80.0, 40.0, 0.0), (80.0, 30.0, 0.0), (80.0, 20.0, 0.0), (80.0, 10.0, 0.0), (80.0, 0.0, 0.0), (80.0, -10.0, 0.0), (80.0, -20.0, 0.0), (80.0, -30.0, 0.0), (80.0, -40.0, 0.0), (80.0, -50.0, 0.0), (80.0, -60.0, 0.0), (80.0, -70.0, 0.0), (80.0, -80.0, 0.0), (80.0, -90.0, 0.0), (90.0, 90.0, 0.0), (90.0, 80.0, 0.0), (90.0, 70.0, 0.0), (90.0, 60.0, 0.0), (90.0, 50.0, 0.0), (90.0, 40.0, 0.0), (90.0, 30.0, 0.0), (90.0, 20.0, 0.0), (90.0, 10.0, 0.0), (90.0, 0.0, 0.0), (90.0, -10.0, 0.0), (90.0, -20.0, 0.0), (90.0, -30.0, 0.0), (90.0, -40.0, 0.0), (90.0, -50.0, 0.0), (90.0, -60.0, 0.0), (90.0, -70.0, 0.0), (90.0, -80.0, 0.0), (90.0, -90.0, 0.0)], [], [(8, 45, 3, 2), (46, 83, 7, 6), (84, 121, 5, 4), (122, 159, 1, 0), (881, 84, 4, 140), (520, 27, 1, 159), (121, 178, 141, 5), (178, 197, 142, 141), (197, 216, 143, 142), (216, 235, 144, 143), (235, 254, 145, 144), (254, 273, 146, 145), (273, 292, 147, 146), (292, 311, 148, 147), (311, 330, 149, 148), (330, 349, 150, 149), (349, 368, 151, 150), (368, 387, 152, 151), (387, 406, 153, 152), (406, 425, 154, 153), (425, 444, 155, 154), (444, 463, 156, 155), (463, 482, 157, 156), (482, 501, 158, 157), (501, 520, 159, 158), (7, 83, 160, 103), (103, 160, 161, 104), (104, 161, 162, 105), (105, 162, 163, 106), (106, 163, 164, 107), (107, 164, 165, 108), (108, 165, 166, 109), (109, 166, 167, 110), (110, 167, 168, 111), (111, 168, 169, 112), (112, 169, 170, 113), (113, 170, 171, 114), (114, 171, 172, 115), (115, 172, 173, 116), (116, 173, 174, 117), (117, 174, 175, 118), (118, 175, 176, 119), (119, 176, 177, 120), (120, 177, 178, 121), (83, 82, 179, 160), (160, 179, 180, 161), (161, 180, 181, 162), (162, 181, 182, 163), (163, 182, 183, 164), (164, 183, 184, 165), (165, 184, 185, 166), (166, 185, 186, 167), (167, 186, 187, 168), (168, 187, 188, 169), (169, 188, 189, 170), (170, 189, 190, 171), (173, 192, 193, 174), (174, 193, 194, 175), (175, 194, 195, 176), (176, 195, 196, 177), (177, 196, 197, 178), (82, 81, 198, 179), (179, 198, 199, 180), (180, 199, 200, 181), (181, 200, 201, 182), (182, 201, 202, 183), (183, 202, 203, 184), (184, 203, 204, 185), (185, 204, 205, 186), (186, 205, 206, 187), (187, 206, 207, 188), (188, 207, 208, 189), (189, 208, 209, 190), (191, 210, 211, 192), (192, 211, 212, 193), (196, 215, 216, 197), (81, 80, 217, 198), (198, 217, 218, 199), (199, 218, 219, 200), (200, 219, 220, 201), (201, 220, 221, 202), (202, 221, 222, 203), (203, 222, 223, 204), (204, 223, 224, 205), (205, 224, 225, 206), (206, 225, 226, 207), (207, 226, 227, 208), (208, 227, 228, 209), (210, 229, 230, 211), (211, 230, 231, 212), (212, 231, 232, 213), (213, 232, 233, 214), (215, 234, 235, 216), (80, 79, 236, 217), (217, 236, 237, 218), (218, 237, 238, 219), (219, 238, 239, 220), (220, 239, 240, 221), (221, 240, 241, 222), (222, 241, 242, 223), (223, 242, 243, 224), (224, 243, 244, 225), (225, 244, 245, 226), (226, 245, 246, 227), (227, 246, 247, 228), (229, 248, 249, 230), (230, 249, 250, 231), (231, 250, 251, 232), (232, 251, 252, 233), (234, 253, 254, 235), (79, 78, 255, 236), (236, 255, 256, 237), (237, 256, 257, 238), (238, 257, 258, 239), (239, 258, 259, 240), (240, 259, 260, 241), (241, 260, 261, 242), (242, 261, 262, 243), (248, 267, 268, 249), (249, 268, 269, 250), (250, 269, 270, 251), (251, 270, 271, 252), (253, 272, 273, 254), (78, 77, 274, 255), (255, 274, 275, 256), (257, 276, 277, 258), (258, 277, 278, 259), (259, 278, 279, 260), (260, 279, 280, 261), (261, 280, 281, 262), (262, 281, 282, 263), (263, 282, 283, 264), (264, 283, 284, 265), (265, 284, 285, 266), (266, 285, 286, 267), (267, 286, 287, 268), (268, 287, 288, 269), (269, 288, 289, 270), (270, 289, 290, 271), (272, 291, 292, 273), (77, 76, 293, 274), (274, 293, 294, 275), (276, 295, 296, 277), (277, 296, 297, 278), (278, 297, 298, 279), (279, 298, 299, 280), (280, 299, 300, 281), (281, 300, 301, 282), (282, 301, 302, 283), (283, 302, 303, 284), (284, 303, 304, 285), (285, 304, 305, 286), (286, 305, 306, 287), (287, 306, 307, 288), (288, 307, 308, 289), (289, 308, 309, 290), (291, 310, 311, 292), (76, 75, 312, 293), (293, 312, 313, 294), (295, 314, 315, 296), (296, 315, 316, 297), (297, 316, 317, 298), (298, 317, 318, 299), (299, 318, 319, 300), (300, 319, 320, 301), (301, 320, 321, 302), (302, 321, 322, 303), (303, 322, 323, 304), (304, 323, 324, 305), (310, 329, 330, 311), (75, 74, 331, 312), (312, 331, 332, 313), (314, 333, 334, 315), (315, 334, 335, 316), (316, 335, 336, 317), (317, 336, 337, 318), (318, 337, 338, 319), (319, 338, 339, 320), (320, 339, 340, 321), (321, 340, 341, 322), (322, 341, 342, 323), (323, 342, 343, 324), (324, 343, 344, 325), (325, 344, 345, 326), (326, 345, 346, 327), (327, 346, 347, 328), (329, 348, 349, 330), (74, 73, 350, 331), (331, 350, 351, 332), (334, 353, 354, 335), (335, 354, 355, 336), (336, 355, 356, 337), (337, 356, 357, 338), (338, 357, 358, 339), (339, 358, 359, 340), (340, 359, 360, 341), (341, 360, 361, 342), (342, 361, 362, 343), (343, 362, 363, 344), (344, 363, 364, 345), (345, 364, 365, 346), (346, 365, 366, 347), (348, 367, 368, 349), (73, 72, 369, 350), (350, 369, 370, 351), (351, 370, 371, 352), (353, 372, 373, 354), (354, 373, 374, 355), (355, 374, 375, 356), (356, 375, 376, 357), (357, 376, 377, 358), (358, 377, 378, 359), (359, 378, 379, 360), (360, 379, 380, 361), (361, 380, 381, 362), (362, 381, 382, 363), (363, 382, 383, 364), (364, 383, 384, 365), (365, 384, 385, 366), (366, 385, 386, 367), (367, 386, 387, 368), (72, 71, 388, 369), (369, 388, 389, 370), (370, 389, 390, 371), (372, 391, 392, 373), (373, 392, 393, 374), (374, 393, 394, 375), (375, 394, 395, 376), (376, 395, 396, 377), (377, 396, 397, 378), (378, 397, 398, 379), (379, 398, 399, 380), (380, 399, 400, 381), (381, 400, 401, 382), (382, 401, 402, 383), (383, 402, 403, 384), (384, 403, 404, 385), (385, 404, 405, 386), (386, 405, 406, 387), (71, 70, 407, 388), (388, 407, 408, 389), (389, 408, 409, 390), (391, 410, 411, 392), (392, 411, 412, 393), (393, 412, 413, 394), (396, 415, 416, 397), (397, 416, 417, 398), (398, 417, 418, 399), (399, 418, 419, 400), (400, 419, 420, 401), (401, 420, 421, 402), (402, 421, 422, 403), (403, 422, 423, 404), (404, 423, 424, 405), (405, 424, 425, 406), (70, 69, 426, 407), (407, 426, 427, 408), (408, 427, 428, 409), (411, 430, 431, 412), (412, 431, 432, 413), (413, 432, 433, 414), (69, 68, 445, 426), (426, 445, 446, 427), (427, 446, 447, 428), (428, 447, 448, 429), (430, 449, 450, 431), (431, 450, 451, 432), (432, 451, 452, 433), (433, 452, 453, 434), (434, 453, 454, 435), (435, 454, 455, 436), (436, 455, 456, 437), (437, 456, 457, 438), (438, 457, 458, 439), (439, 458, 459, 440), (440, 459, 460, 441), (441, 460, 461, 442), (442, 461, 462, 443), (68, 67, 464, 445), (445, 464, 465, 446), (446, 465, 466, 447), (447, 466, 467, 448), (449, 468, 469, 450), (450, 469, 470, 451), (451, 470, 471, 452), (452, 471, 472, 453), (453, 472, 473, 454), (454, 473, 474, 455), (455, 474, 475, 456), (456, 475, 476, 457), (457, 476, 477, 458), (458, 477, 478, 459), (459, 478, 479, 460), (460, 479, 480, 461), (67, 66, 483, 464), (464, 483, 484, 465), (465, 484, 485, 466), (466, 485, 486, 467), (468, 487, 488, 469), (469, 488, 489, 470), (470, 489, 490, 471), (471, 490, 491, 472), (472, 491, 492, 473), (481, 500, 501, 482), (66, 65, 502, 483), (483, 502, 503, 484), (484, 503, 504, 485), (485, 504, 505, 486), (487, 506, 507, 488), (488, 507, 508, 489), (489, 508, 509, 490), (490, 509, 510, 491), (491, 510, 511, 492), (492, 511, 512, 493), (493, 512, 513, 494), (494, 513, 514, 495), (495, 514, 515, 496), (496, 515, 516, 497), (497, 516, 517, 498), (498, 517, 518, 499), (499, 518, 519, 500), (500, 519, 520, 501), (65, 3, 45, 502), (502, 45, 44, 503), (503, 44, 43, 504), (504, 43, 42, 505), (505, 42, 41, 506), (506, 41, 40, 507), (507, 40, 39, 508), (508, 39, 38, 509), (509, 38, 37, 510), (510, 37, 36, 511), (511, 36, 35, 512), (512, 35, 34, 513), (513, 34, 33, 514), (514, 33, 32, 515), (515, 32, 31, 516), (516, 31, 30, 517), (517, 30, 29, 518), (518, 29, 28, 519), (519, 28, 27, 520), (26, 539, 122, 0), (539, 558, 123, 122), (558, 577, 124, 123), (577, 596, 125, 124), (596, 615, 126, 125), (615, 634, 127, 126), (634, 653, 128, 127), (653, 672, 129, 128), (672, 691, 130, 129), (691, 710, 131, 130), (710, 729, 132, 131), (729, 748, 133, 132), (748, 767, 134, 133), (767, 786, 135, 134), (786, 805, 136, 135), (805, 824, 137, 136), (824, 843, 138, 137), (843, 862, 139, 138), (862, 881, 140, 139), (2, 64, 521, 8), (8, 521, 522, 9), (9, 522, 523, 10), (10, 523, 524, 11), (11, 524, 525, 12), (12, 525, 526, 13), (13, 526, 527, 14), (14, 527, 528, 15), (15, 528, 529, 16), (16, 529, 530, 17), (17, 530, 531, 18), (18, 531, 532, 19), (19, 532, 533, 20), (20, 533, 534, 21), (21, 534, 535, 22), (22, 535, 536, 23), (23, 536, 537, 24), (24, 537, 538, 25), (25, 538, 539, 26), (64, 63, 540, 521), (521, 540, 541, 522), (522, 541, 542, 523), (523, 542, 543, 524), (524, 543, 544, 525), (525, 544, 545, 526), (526, 545, 546, 527), (527, 546, 547, 528), (528, 547, 548, 529), (529, 548, 549, 530), (530, 549, 550, 531), (531, 550, 551, 532), (532, 551, 552, 533), (533, 552, 553, 534), (534, 553, 554, 535), (535, 554, 555, 536), (536, 555, 556, 537), (537, 556, 557, 538), (538, 557, 558, 539), (63, 62, 559, 540), (540, 559, 560, 541), (541, 560, 561, 542), (542, 561, 562, 543), (543, 562, 563, 544), (544, 563, 564, 545), (545, 564, 565, 546), (546, 565, 566, 547), (547, 566, 567, 548), (548, 567, 568, 549), (549, 568, 569, 550), (550, 569, 570, 551), (551, 570, 571, 552), (552, 571, 572, 553), (553, 572, 573, 554), (554, 573, 574, 555), (555, 574, 575, 556), (556, 575, 576, 557), (557, 576, 577, 558), (62, 61, 578, 559), (559, 578, 579, 560), (560, 579, 580, 561), (561, 580, 581, 562), (562, 581, 582, 563), (563, 582, 583, 564), (564, 583, 584, 565), (565, 584, 585, 566), (566, 585, 586, 567), (567, 586, 587, 568), (568, 587, 588, 569), (569, 588, 589, 570), (570, 589, 590, 571), (571, 590, 591, 572), (572, 591, 592, 573), (573, 592, 593, 574), (574, 593, 594, 575), (575, 594, 595, 576), (576, 595, 596, 577), (61, 60, 597, 578), (578, 597, 598, 579), (579, 598, 599, 580), (580, 599, 600, 581), (581, 600, 601, 582), (582, 601, 602, 583), (583, 602, 603, 584), (584, 603, 604, 585), (585, 604, 605, 586), (586, 605, 606, 587), (587, 606, 607, 588), (588, 607, 608, 589), (589, 608, 609, 590), (590, 609, 610, 591), (591, 610, 611, 592), (592, 611, 612, 593), (593, 612, 613, 594), (594, 613, 614, 595), (595, 614, 615, 596), (60, 59, 616, 597), (597, 616, 617, 598), (598, 617, 618, 599), (599, 618, 619, 600), (600, 619, 620, 601), (601, 620, 621, 602), (602, 621, 622, 603), (603, 622, 623, 604), (604, 623, 624, 605), (605, 624, 625, 606), (606, 625, 626, 607), (607, 626, 627, 608), (608, 627, 628, 609), (609, 628, 629, 610), (610, 629, 630, 611), (611, 630, 631, 612), (612, 631, 632, 613), (613, 632, 633, 614), (614, 633, 634, 615), (59, 58, 635, 616), (616, 635, 636, 617), (617, 636, 637, 618), (618, 637, 638, 619), (619, 638, 639, 620), (620, 639, 640, 621), (621, 640, 641, 622), (622, 641, 642, 623), (623, 642, 643, 624), (624, 643, 644, 625), (625, 644, 645, 626), (626, 645, 646, 627), (627, 646, 647, 628), (628, 647, 648, 629), (629, 648, 649, 630), (630, 649, 650, 631), (631, 650, 651, 632), (632, 651, 652, 633), (633, 652, 653, 634), (58, 57, 654, 635), (635, 654, 655, 636), (636, 655, 656, 637), (637, 656, 657, 638), (638, 657, 658, 639), (639, 658, 659, 640), (640, 659, 660, 641), (641, 660, 661, 642), (642, 661, 662, 643), (643, 662, 663, 644), (644, 663, 664, 645), (645, 664, 665, 646), (646, 665, 666, 647), (647, 666, 667, 648), (648, 667, 668, 649), (649, 668, 669, 650), (650, 669, 670, 651), (651, 670, 671, 652), (652, 671, 672, 653), (57, 56, 673, 654), (654, 673, 674, 655), (655, 674, 675, 656), (656, 675, 676, 657), (657, 676, 677, 658), (658, 677, 678, 659), (659, 678, 679, 660), (660, 679, 680, 661), (661, 680, 681, 662), (662, 681, 682, 663), (663, 682, 683, 664), (664, 683, 684, 665), (665, 684, 685, 666), (666, 685, 686, 667), (667, 686, 687, 668), (668, 687, 688, 669), (669, 688, 689, 670), (670, 689, 690, 671), (671, 690, 691, 672), (56, 55, 692, 673), (673, 692, 693, 674), (674, 693, 694, 675), (675, 694, 695, 676), (676, 695, 696, 677), (677, 696, 697, 678), (678, 697, 698, 679), (679, 698, 699, 680), (680, 699, 700, 681), (681, 700, 701, 682), (682, 701, 702, 683), (683, 702, 703, 684), (684, 703, 704, 685), (685, 704, 705, 686), (686, 705, 706, 687), (687, 706, 707, 688), (688, 707, 708, 689), (689, 708, 709, 690), (690, 709, 710, 691), (55, 54, 711, 692), (692, 711, 712, 693), (693, 712, 713, 694), (694, 713, 714, 695), (695, 714, 715, 696), (696, 715, 716, 697), (697, 716, 717, 698), (698, 717, 718, 699), (699, 718, 719, 700), (700, 719, 720, 701), (701, 720, 721, 702), (702, 721, 722, 703), (703, 722, 723, 704), (704, 723, 724, 705), (705, 724, 725, 706), (706, 725, 726, 707), (707, 726, 727, 708), (708, 727, 728, 709), (709, 728, 729, 710), (54, 53, 730, 711), (711, 730, 731, 712), (712, 731, 732, 713), (713, 732, 733, 714), (714, 733, 734, 715), (715, 734, 735, 716), (716, 735, 736, 717), (717, 736, 737, 718), (718, 737, 738, 719), (719, 738, 739, 720), (720, 739, 740, 721), (721, 740, 741, 722), (722, 741, 742, 723), (723, 742, 743, 724), (724, 743, 744, 725), (725, 744, 745, 726), (726, 745, 746, 727), (727, 746, 747, 728), (728, 747, 748, 729), (53, 52, 749, 730), (730, 749, 750, 731), (731, 750, 751, 732), (732, 751, 752, 733), (733, 752, 753, 734), (734, 753, 754, 735), (735, 754, 755, 736), (736, 755, 756, 737), (737, 756, 757, 738), (738, 757, 758, 739), (739, 758, 759, 740), (740, 759, 760, 741), (741, 760, 761, 742), (742, 761, 762, 743), (743, 762, 763, 744), (744, 763, 764, 745), (745, 764, 765, 746), (746, 765, 766, 747), (747, 766, 767, 748), (52, 51, 768, 749), (749, 768, 769, 750), (750, 769, 770, 751), (751, 770, 771, 752), (752, 771, 772, 753), (753, 772, 773, 754), (754, 773, 774, 755), (755, 774, 775, 756), (756, 775, 776, 757), (757, 776, 777, 758), (758, 777, 778, 759), (759, 778, 779, 760), (760, 779, 780, 761), (761, 780, 781, 762), (762, 781, 782, 763), (763, 782, 783, 764), (764, 783, 784, 765), (765, 784, 785, 766), (766, 785, 786, 767), (51, 50, 787, 768), (768, 787, 788, 769), (769, 788, 789, 770), (770, 789, 790, 771), (771, 790, 791, 772), (772, 791, 792, 773), (773, 792, 793, 774), (774, 793, 794, 775), (775, 794, 795, 776), (776, 795, 796, 777), (777, 796, 797, 778), (778, 797, 798, 779), (779, 798, 799, 780), (780, 799, 800, 781), (781, 800, 801, 782), (782, 801, 802, 783), (783, 802, 803, 784), (784, 803, 804, 785), (785, 804, 805, 786), (50, 49, 806, 787), (787, 806, 807, 788), (788, 807, 808, 789), (789, 808, 809, 790), (790, 809, 810, 791), (791, 810, 811, 792), (792, 811, 812, 793), (793, 812, 813, 794), (794, 813, 814, 795), (795, 814, 815, 796), (796, 815, 816, 797), (797, 816, 817, 798), (798, 817, 818, 799), (799, 818, 819, 800), (800, 819, 820, 801), (801, 820, 821, 802), (802, 821, 822, 803), (803, 822, 823, 804), (804, 823, 824, 805), (49, 48, 825, 806), (806, 825, 826, 807), (807, 826, 827, 808), (808, 827, 828, 809), (809, 828, 829, 810), (810, 829, 830, 811), (811, 830, 831, 812), (812, 831, 832, 813), (813, 832, 833, 814), (814, 833, 834, 815), (815, 834, 835, 816), (816, 835, 836, 817), (817, 836, 837, 818), (818, 837, 838, 819), (819, 838, 839, 820), (820, 839, 840, 821), (821, 840, 841, 822), (822, 841, 842, 823), (823, 842, 843, 824), (48, 47, 844, 825), (825, 844, 845, 826), (826, 845, 846, 827), (827, 846, 847, 828), (828, 847, 848, 829), (829, 848, 849, 830), (830, 849, 850, 831), (831, 850, 851, 832), (832, 851, 852, 833), (833, 852, 853, 834), (834, 853, 854, 835), (835, 854, 855, 836), (836, 855, 856, 837), (837, 856, 857, 838), (838, 857, 858, 839), (839, 858, 859, 840), (840, 859, 860, 841), (841, 860, 861, 842), (842, 861, 862, 843), (47, 46, 863, 844), (844, 863, 864, 845), (845, 864, 865, 846), (846, 865, 866, 847), (847, 866, 867, 848), (848, 867, 868, 849), (849, 868, 869, 850), (850, 869, 870, 851), (851, 870, 871, 852), (852, 871, 872, 853), (853, 872, 873, 854), (854, 873, 874, 855), (855, 874, 875, 856), (856, 875, 876, 857), (857, 876, 877, 858), (858, 877, 878, 859), (859, 878, 879, 860), (860, 879, 880, 861), (861, 880, 881, 862), (46, 6, 102, 863), (863, 102, 101, 864), (864, 101, 100, 865), (865, 100, 99, 866), (866, 99, 98, 867), (867, 98, 97, 868), (868, 97, 96, 869), (869, 96, 95, 870), (870, 95, 94, 871), (871, 94, 93, 872), (872, 93, 92, 873), (873, 92, 91, 874), (874, 91, 90, 875), (875, 90, 89, 876), (876, 89, 88, 877), (877, 88, 87, 878), (878, 87, 86, 879), (879, 86, 85, 880), (880, 85, 84, 881), (4, 5, 141, 140), (140, 141, 142, 139), (139, 142, 143, 138), (138, 143, 144, 137), (137, 144, 145, 136), (136, 145, 146, 135), (135, 146, 147, 134), (134, 147, 148, 133), (133, 148, 149, 132), (132, 149, 150, 131), (131, 150, 151, 130), (130, 151, 152, 129), (129, 152, 153, 128), (128, 153, 154, 127), (127, 154, 155, 126), (126, 155, 156, 125), (125, 156, 157, 124), (124, 157, 158, 123), (123, 158, 159, 122), (6, 7, 103, 102), (102, 103, 104, 101), (101, 104, 105, 100), (100, 105, 106, 99), (99, 106, 107, 98), (98, 107, 108, 97), (97, 108, 109, 96), (96, 109, 110, 95), (95, 110, 111, 94), (94, 111, 112, 93), (93, 112, 113, 92), (92, 113, 114, 91), (91, 114, 115, 90), (90, 115, 116, 89), (89, 116, 117, 88), (88, 117, 118, 87), (87, 118, 119, 86), (86, 119, 120, 85), (85, 120, 121, 84), (2, 3, 65, 64), (64, 65, 66, 63), (63, 66, 67, 62), (62, 67, 68, 61), (61, 68, 69, 60), (60, 69, 70, 59), (59, 70, 71, 58), (58, 71, 72, 57), (57, 72, 73, 56), (56, 73, 74, 55), (55, 74, 75, 54), (54, 75, 76, 53), (53, 76, 77, 52), (52, 77, 78, 51), (51, 78, 79, 50), (50, 79, 80, 49), (49, 80, 81, 48), (48, 81, 82, 47), (47, 82, 83, 46), (0, 1, 27, 26), (26, 27, 28, 25), (25, 28, 29, 24), (24, 29, 30, 23), (23, 30, 31, 22), (22, 31, 32, 21), (21, 32, 33, 20), (20, 33, 34, 19), (19, 34, 35, 18), (18, 35, 36, 17), (17, 36, 37, 16), (16, 37, 38, 15), (15, 38, 39, 14), (14, 39, 40, 13), (13, 40, 41, 12), (12, 41, 42, 11), (11, 42, 43, 10), (10, 43, 44, 9), (9, 44, 45, 8)])
me_cube_001.use_remesh_preserve_volume = False
me_cube_001.use_remesh_preserve_attributes = False
me_cube_001.use_mirror_vertex_groups = False
me_cube_001.update()

# ---- objects
ob_walls = bpy.data.objects.new('Walls', me_cube_002)
ob_ground = bpy.data.objects.new('Ground', me_cube_001)
ob_lamp = bpy.data.objects.new('Lamp', light_lamp)
ob_camera = bpy.data.objects.new('Camera', cam_camera)

# ---- transforms, parenting, visibility, modifiers, constraints
ob_walls.location = (0.0, 0.0, 0.0)
ob_walls.lineart.crease_threshold = 0.0
ob_ground.location = (0.0, 0.0, 0.0)
ob_ground.lineart.crease_threshold = 0.0
ob_lamp.location = (4.076, 1.005, 5.904)
ob_lamp.rotation_euler = (0.6503, 0.05522, 1.866)
ob_lamp.lock_rotations_4d = False
ob_lamp.empty_display_type = 'ARROWS'
ob_lamp.color = (0.0, 0.0, 0.0, 0.0)
ob_lamp.lineart.crease_threshold = 0.0
ob_camera.location = (7.481, -6.508, 5.344)
ob_camera.rotation_euler = (1.109, 0.0, 0.8149)
ob_camera.lock_rotations_4d = False
ob_camera.empty_display_type = 'ARROWS'
ob_camera.color = (0.0, 0.0, 0.0, 0.0)
ob_camera.display_type = 'WIRE'
ob_camera.lineart.crease_threshold = 0.0

# ---- collection membership
col_collection_1.objects.link(ob_walls)
col_collection_1.objects.link(ob_ground)
col_collection_1.objects.link(ob_lamp)
col_collection_1.objects.link(ob_camera)

# ---- scene / render settings (as saved in the file)
scene.camera = ob_camera
scene.frame_start = 1; scene.frame_end = 250; scene.frame_set(1)
scene.render.engine = 'BLENDER_EEVEE_NEXT'
scene.render.resolution_percentage = 50
scene.render.dither_intensity = 0.0
scene.cycles.use_denoising = False
scene.cycles.samples = 128
scene.cycles.sampling_pattern = 'TABULATED_SOBOL'
scene.cycles.light_sampling_threshold = 0.0
scene.cycles.use_adaptive_sampling = False
scene.cycles.use_light_tree = False
scene.cycles.blur_glossy = 0.0
scene.cycles.sample_clamp_indirect = 0.0
scene.view_settings.view_transform = 'Standard'
bpy.context.view_layer.update()
